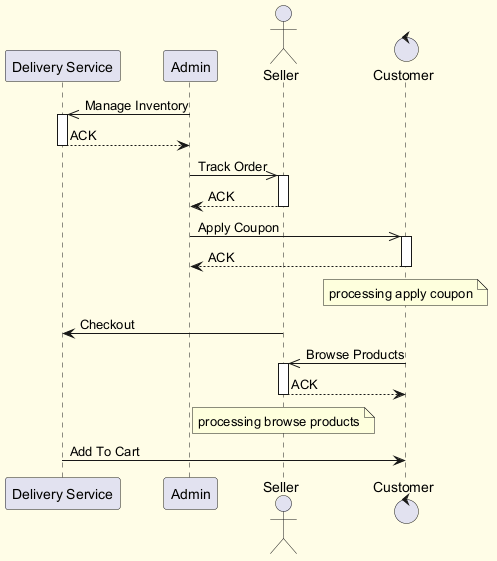

The diagram above was rendered by PlantUML. Its source (embedded in the PNG):
@startuml
skinparam backgroundColor #FFFDE7
skinparam classBackgroundColor #FFF9C4
skinparam classBorderColor #F57F17
participant "Delivery Service" as DS
participant "Admin" as A
actor "Seller" as S
control "Customer" as C
A ->> DS : Manage Inventory
activate DS
DS --> A : ACK
deactivate DS
A ->> S : Track Order
activate S
S --> A : ACK
deactivate S
A ->> C : Apply Coupon
activate C
C --> A : ACK
deactivate C
note over C : processing apply coupon
S -> DS : Checkout
C ->> S : Browse Products
activate S
S --> C : ACK
deactivate S
note over S : processing browse products
DS -> C : Add To Cart
@enduml